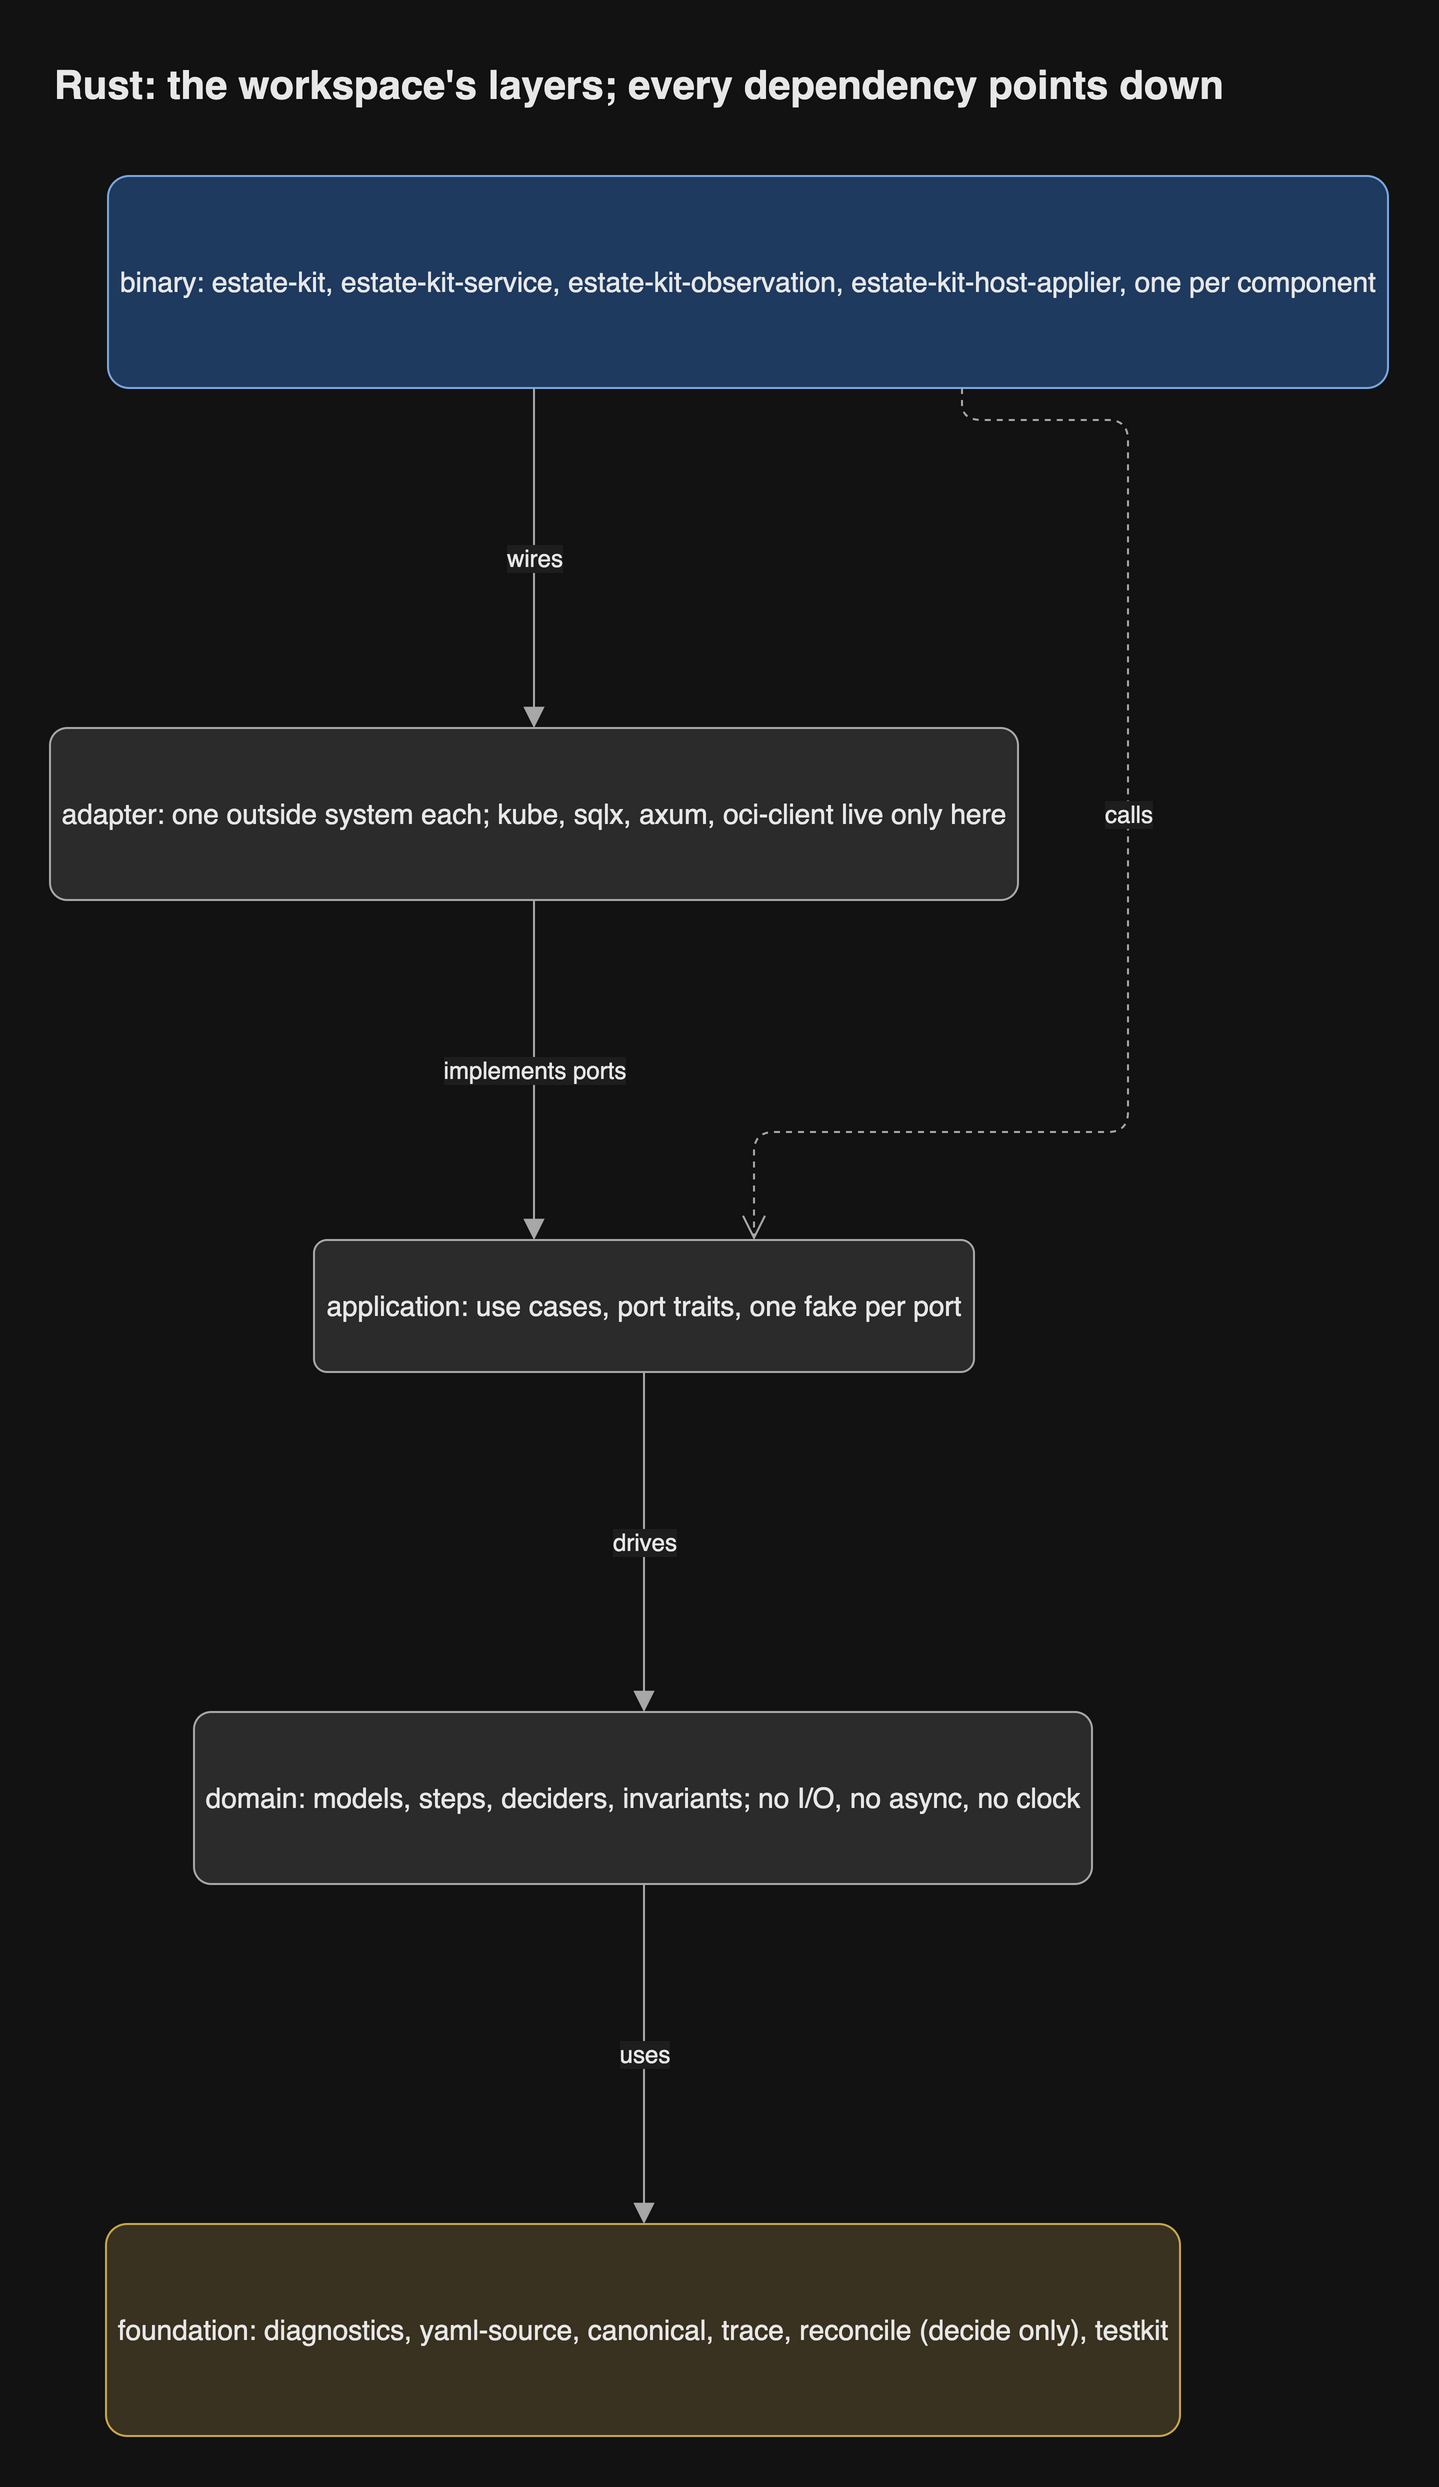

The diagram above was exported from draw.io. Its source (the exported page's mxGraphModel, read from the mxfile embedded in the PNG):
<mxGraphModel grid="0" gridSize="10" guides="1" tooltips="1" connect="1" arrows="1" fold="0" page="0" pageScale="1" pageWidth="827" pageHeight="1169" math="0" shadow="0">
  <root>
    <mxCell id="0" />
    <mxCell id="1" parent="0" />
    <mxCell id="binary" parent="1" style="rounded=1;arcSize=10;html=1;whiteSpace=wrap;fontSize=14;fontColor=light-dark(#1a1a1a,#e8e8e8);fillColor=light-dark(#dae8fc,#1f3a5f);strokeColor=light-dark(#6c8ebf,#7aa7e0);fontFamily=Helvetica;" value="binary: estate-kit, estate-kit-service, estate-kit-observation, estate-kit-host-applier, one per component" vertex="1">
      <mxGeometry height="106" width="640" x="41" y="12" as="geometry" />
    </mxCell>
    <mxCell id="adapter" parent="1" style="rounded=1;arcSize=10;html=1;whiteSpace=wrap;fontSize=14;fontColor=light-dark(#1a1a1a,#e8e8e8);fillColor=light-dark(#f5f5f5,#2b2b2b);strokeColor=light-dark(#666666,#a8a8a8);fontFamily=Helvetica;" value="adapter: one outside system each; kube, sqlx, axum, oci-client live only here" vertex="1">
      <mxGeometry height="86" width="484" x="12" y="288" as="geometry" />
    </mxCell>
    <mxCell id="application" parent="1" style="rounded=1;arcSize=10;html=1;whiteSpace=wrap;fontSize=14;fontColor=light-dark(#1a1a1a,#e8e8e8);fillColor=light-dark(#f5f5f5,#2b2b2b);strokeColor=light-dark(#666666,#a8a8a8);fontFamily=Helvetica;" value="application: use cases, port traits, one fake per port" vertex="1">
      <mxGeometry height="66" width="330" x="144" y="544" as="geometry" />
    </mxCell>
    <mxCell id="domain" parent="1" style="rounded=1;arcSize=10;html=1;whiteSpace=wrap;fontSize=14;fontColor=light-dark(#1a1a1a,#e8e8e8);fillColor=light-dark(#f5f5f5,#2b2b2b);strokeColor=light-dark(#666666,#a8a8a8);fontFamily=Helvetica;" value="domain: models, steps, deciders, invariants; no I/O, no async, no clock" vertex="1">
      <mxGeometry height="86" width="449" x="84" y="780" as="geometry" />
    </mxCell>
    <mxCell id="foundation" parent="1" style="rounded=1;arcSize=10;html=1;whiteSpace=wrap;fontSize=14;fontColor=light-dark(#1a1a1a,#e8e8e8);fillColor=light-dark(#fff2cc,#3a3220);strokeColor=light-dark(#d6b656,#c9a74a);fontFamily=Helvetica;" value="foundation: diagnostics, yaml-source, canonical, trace, reconcile (decide only), testkit" vertex="1">
      <mxGeometry height="106" width="537" x="40" y="1036" as="geometry" />
    </mxCell>
    <mxCell id="e1" edge="1" parent="1" source="binary" style="html=1;rounded=1;fontSize=14;fontSize=12;fontColor=light-dark(#1a1a1a,#e8e8e8);strokeColor=light-dark(#666666,#a8a8a8);endArrow=block;endFill=1;endSize=8;curved=0;exitX=0.3328;exitY=1;entryX=0.5;entryY=0;edgeStyle=orthogonalEdgeStyle;fontFamily=Helvetica;labelBackgroundColor=light-dark(#ffffff,#1e1e1e);" target="adapter" value="wires">
      <mxGeometry relative="1" as="geometry">
        <mxPoint as="offset" />
        <Array as="points">
          <mxPoint x="254" y="203" />
        </Array>
      </mxGeometry>
    </mxCell>
    <mxCell id="e2" edge="1" parent="1" source="adapter" style="html=1;rounded=1;fontSize=14;fontSize=12;fontColor=light-dark(#1a1a1a,#e8e8e8);strokeColor=light-dark(#666666,#a8a8a8);endArrow=block;endFill=1;endSize=8;curved=0;exitX=0.5;exitY=1;entryX=0.3333;entryY=0;edgeStyle=orthogonalEdgeStyle;fontFamily=Helvetica;labelBackgroundColor=light-dark(#ffffff,#1e1e1e);" target="application" value="implements ports">
      <mxGeometry relative="1" as="geometry">
        <mxPoint as="offset" />
        <Array as="points">
          <mxPoint x="254" y="459" />
        </Array>
      </mxGeometry>
    </mxCell>
    <mxCell id="e3" edge="1" parent="1" source="application" style="html=1;rounded=1;fontSize=14;fontSize=12;fontColor=light-dark(#1a1a1a,#e8e8e8);strokeColor=light-dark(#666666,#a8a8a8);endArrow=block;endFill=1;endSize=8;curved=0;exitX=0.5;exitY=1;entryX=0.5011;entryY=0;edgeStyle=orthogonalEdgeStyle;fontFamily=Helvetica;labelBackgroundColor=light-dark(#ffffff,#1e1e1e);" target="domain" value="drives">
      <mxGeometry relative="1" as="geometry">
        <mxPoint as="offset" />
        <Array as="points">
          <mxPoint x="309" y="695" />
        </Array>
      </mxGeometry>
    </mxCell>
    <mxCell id="e4" edge="1" parent="1" source="domain" style="html=1;rounded=1;fontSize=14;fontSize=12;fontColor=light-dark(#1a1a1a,#e8e8e8);strokeColor=light-dark(#666666,#a8a8a8);endArrow=block;endFill=1;endSize=8;curved=0;exitX=0.5011;exitY=1;entryX=0.5009;entryY=0;edgeStyle=orthogonalEdgeStyle;fontFamily=Helvetica;labelBackgroundColor=light-dark(#ffffff,#1e1e1e);" target="foundation" value="uses">
      <mxGeometry relative="1" as="geometry">
        <mxPoint as="offset" />
        <Array as="points">
          <mxPoint x="309" y="951" />
        </Array>
      </mxGeometry>
    </mxCell>
    <mxCell id="e5" edge="1" parent="1" source="binary" style="html=1;rounded=1;fontSize=14;fontSize=12;fontColor=light-dark(#1a1a1a,#e8e8e8);strokeColor=light-dark(#666666,#a8a8a8);endArrow=open;endSize=10;dashed=1;curved=0;exitX=0.6672;exitY=1;entryX=0.6667;entryY=0;edgeStyle=orthogonalEdgeStyle;fontFamily=Helvetica;labelBackgroundColor=light-dark(#ffffff,#1e1e1e);" target="application" value="calls">
      <mxGeometry relative="1" as="geometry">
        <mxPoint y="-52" as="offset" />
        <Array as="points">
          <mxPoint x="468" y="134" />
          <mxPoint x="551" y="134" />
          <mxPoint x="551" y="490" />
          <mxPoint x="364" y="490" />
        </Array>
      </mxGeometry>
    </mxCell>
    <mxCell id="header" value="Rust: the workspace's layers; every dependency points down" style="text;html=1;whiteSpace=wrap;align=left;verticalAlign=middle;fontSize=20;fontStyle=1;fontColor=light-dark(#1a1a1a,#e8e8e8);fontFamily=Helvetica;" vertex="1" parent="1">
      <mxGeometry x="12" y="-52" width="669" height="36" as="geometry" />
    </mxCell>
  </root>
</mxGraphModel>